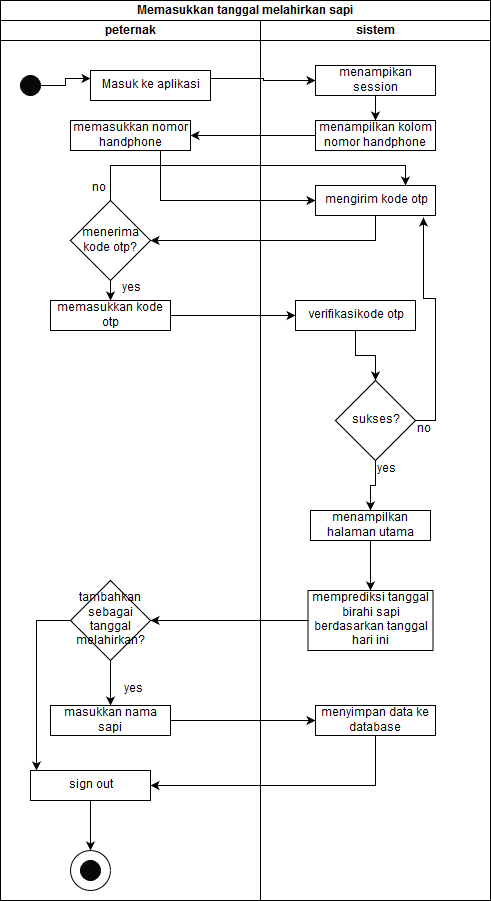

The diagram above was exported from draw.io. Its source (the exported page's mxGraphModel, read from the mxfile embedded in the PNG):
<mxGraphModel dx="840" dy="481" grid="1" gridSize="10" guides="1" tooltips="1" connect="1" arrows="1" fold="1" page="1" pageScale="1" pageWidth="850" pageHeight="1100" math="0" shadow="0">
  <root>
    <mxCell id="0" />
    <mxCell id="1" parent="0" />
    <mxCell id="NlBzv-aDVKEoeNqro2ah-1" value="Memasukkan tanggal melahirkan sapi" style="swimlane;html=1;childLayout=stackLayout;resizeParent=1;resizeParentMax=0;startSize=20;" vertex="1" parent="1">
      <mxGeometry x="20" y="20" width="490" height="900" as="geometry" />
    </mxCell>
    <mxCell id="NlBzv-aDVKEoeNqro2ah-2" value="peternak" style="swimlane;html=1;startSize=20;" vertex="1" parent="NlBzv-aDVKEoeNqro2ah-1">
      <mxGeometry y="20" width="260" height="880" as="geometry" />
    </mxCell>
    <mxCell id="NlBzv-aDVKEoeNqro2ah-5" value="" style="ellipse;whiteSpace=wrap;html=1;aspect=fixed;fillColor=#080808;" vertex="1" parent="NlBzv-aDVKEoeNqro2ah-2">
      <mxGeometry x="20" y="55" width="20" height="20" as="geometry" />
    </mxCell>
    <mxCell id="NlBzv-aDVKEoeNqro2ah-6" value="Masuk ke aplikasi" style="rounded=0;whiteSpace=wrap;html=1;" vertex="1" parent="NlBzv-aDVKEoeNqro2ah-2">
      <mxGeometry x="90" y="50" width="120" height="30" as="geometry" />
    </mxCell>
    <mxCell id="NlBzv-aDVKEoeNqro2ah-9" value="memasukkan nomor handphone" style="rounded=0;whiteSpace=wrap;html=1;" vertex="1" parent="NlBzv-aDVKEoeNqro2ah-2">
      <mxGeometry x="70" y="100" width="120" height="30" as="geometry" />
    </mxCell>
    <mxCell id="NlBzv-aDVKEoeNqro2ah-12" value="memasukkan kode otp" style="rounded=0;whiteSpace=wrap;html=1;" vertex="1" parent="NlBzv-aDVKEoeNqro2ah-2">
      <mxGeometry x="50" y="280" width="120" height="30" as="geometry" />
    </mxCell>
    <mxCell id="ow8kpDJXqD2HKH3BMTg9-25" style="edgeStyle=orthogonalEdgeStyle;rounded=0;orthogonalLoop=1;jettySize=auto;html=1;exitX=0.5;exitY=1;exitDx=0;exitDy=0;entryX=0.5;entryY=0;entryDx=0;entryDy=0;" edge="1" parent="NlBzv-aDVKEoeNqro2ah-2" source="NlBzv-aDVKEoeNqro2ah-17" target="ow8kpDJXqD2HKH3BMTg9-1">
      <mxGeometry relative="1" as="geometry" />
    </mxCell>
    <mxCell id="ow8kpDJXqD2HKH3BMTg9-36" style="edgeStyle=orthogonalEdgeStyle;rounded=0;orthogonalLoop=1;jettySize=auto;html=1;exitX=0;exitY=0.5;exitDx=0;exitDy=0;entryX=0.05;entryY=0;entryDx=0;entryDy=0;entryPerimeter=0;" edge="1" parent="NlBzv-aDVKEoeNqro2ah-2" source="NlBzv-aDVKEoeNqro2ah-17" target="ow8kpDJXqD2HKH3BMTg9-34">
      <mxGeometry relative="1" as="geometry" />
    </mxCell>
    <mxCell id="NlBzv-aDVKEoeNqro2ah-17" value="tambahkan sebagai tanggal melahirkan?" style="rhombus;whiteSpace=wrap;html=1;" vertex="1" parent="NlBzv-aDVKEoeNqro2ah-2">
      <mxGeometry x="70" y="560" width="80" height="80" as="geometry" />
    </mxCell>
    <mxCell id="ow8kpDJXqD2HKH3BMTg9-1" value="masukkan nama sapi" style="rounded=0;whiteSpace=wrap;html=1;" vertex="1" parent="NlBzv-aDVKEoeNqro2ah-2">
      <mxGeometry x="50" y="685" width="120" height="30" as="geometry" />
    </mxCell>
    <mxCell id="ow8kpDJXqD2HKH3BMTg9-5" style="edgeStyle=orthogonalEdgeStyle;rounded=0;orthogonalLoop=1;jettySize=auto;html=1;exitX=1;exitY=0.5;exitDx=0;exitDy=0;entryX=0;entryY=0.25;entryDx=0;entryDy=0;" edge="1" parent="NlBzv-aDVKEoeNqro2ah-2" source="NlBzv-aDVKEoeNqro2ah-5" target="NlBzv-aDVKEoeNqro2ah-6">
      <mxGeometry relative="1" as="geometry">
        <mxPoint x="80" y="60" as="targetPoint" />
      </mxGeometry>
    </mxCell>
    <mxCell id="ow8kpDJXqD2HKH3BMTg9-17" style="edgeStyle=orthogonalEdgeStyle;rounded=0;orthogonalLoop=1;jettySize=auto;html=1;exitX=0.5;exitY=1;exitDx=0;exitDy=0;" edge="1" parent="NlBzv-aDVKEoeNqro2ah-2" source="ow8kpDJXqD2HKH3BMTg9-15" target="NlBzv-aDVKEoeNqro2ah-12">
      <mxGeometry relative="1" as="geometry" />
    </mxCell>
    <mxCell id="ow8kpDJXqD2HKH3BMTg9-15" value="menerima kode otp?" style="rhombus;whiteSpace=wrap;html=1;" vertex="1" parent="NlBzv-aDVKEoeNqro2ah-2">
      <mxGeometry x="70" y="180" width="80" height="80" as="geometry" />
    </mxCell>
    <mxCell id="ow8kpDJXqD2HKH3BMTg9-29" value="yes" style="text;html=1;resizable=0;points=[];autosize=1;align=left;verticalAlign=top;spacingTop=-4;" vertex="1" parent="NlBzv-aDVKEoeNqro2ah-2">
      <mxGeometry x="120" y="259" width="30" height="20" as="geometry" />
    </mxCell>
    <mxCell id="ow8kpDJXqD2HKH3BMTg9-42" style="edgeStyle=orthogonalEdgeStyle;rounded=0;orthogonalLoop=1;jettySize=auto;html=1;exitX=0.5;exitY=1;exitDx=0;exitDy=0;" edge="1" parent="NlBzv-aDVKEoeNqro2ah-2" source="ow8kpDJXqD2HKH3BMTg9-34" target="ow8kpDJXqD2HKH3BMTg9-38">
      <mxGeometry relative="1" as="geometry" />
    </mxCell>
    <mxCell id="ow8kpDJXqD2HKH3BMTg9-34" value="sign out" style="rounded=0;whiteSpace=wrap;html=1;" vertex="1" parent="NlBzv-aDVKEoeNqro2ah-2">
      <mxGeometry x="30" y="750" width="120" height="30" as="geometry" />
    </mxCell>
    <mxCell id="ow8kpDJXqD2HKH3BMTg9-38" value="" style="ellipse;whiteSpace=wrap;html=1;aspect=fixed;" vertex="1" parent="NlBzv-aDVKEoeNqro2ah-2">
      <mxGeometry x="70" y="830" width="40" height="40" as="geometry" />
    </mxCell>
    <mxCell id="ow8kpDJXqD2HKH3BMTg9-41" value="" style="ellipse;whiteSpace=wrap;html=1;aspect=fixed;fillColor=#080808;" vertex="1" parent="NlBzv-aDVKEoeNqro2ah-2">
      <mxGeometry x="80" y="840" width="20" height="20" as="geometry" />
    </mxCell>
    <mxCell id="NlBzv-aDVKEoeNqro2ah-3" value="sistem" style="swimlane;html=1;startSize=20;" vertex="1" parent="NlBzv-aDVKEoeNqro2ah-1">
      <mxGeometry x="260" y="20" width="230" height="880" as="geometry" />
    </mxCell>
    <mxCell id="ow8kpDJXqD2HKH3BMTg9-9" style="edgeStyle=orthogonalEdgeStyle;rounded=0;orthogonalLoop=1;jettySize=auto;html=1;exitX=0.5;exitY=1;exitDx=0;exitDy=0;entryX=0.5;entryY=0;entryDx=0;entryDy=0;" edge="1" parent="NlBzv-aDVKEoeNqro2ah-3" source="NlBzv-aDVKEoeNqro2ah-7" target="NlBzv-aDVKEoeNqro2ah-8">
      <mxGeometry relative="1" as="geometry" />
    </mxCell>
    <mxCell id="NlBzv-aDVKEoeNqro2ah-7" value="menampikan session" style="rounded=0;whiteSpace=wrap;html=1;" vertex="1" parent="NlBzv-aDVKEoeNqro2ah-3">
      <mxGeometry x="55" y="45" width="120" height="30" as="geometry" />
    </mxCell>
    <mxCell id="NlBzv-aDVKEoeNqro2ah-8" value="menampilkan kolom nomor handphone" style="rounded=0;whiteSpace=wrap;html=1;" vertex="1" parent="NlBzv-aDVKEoeNqro2ah-3">
      <mxGeometry x="55" y="100" width="120" height="30" as="geometry" />
    </mxCell>
    <mxCell id="NlBzv-aDVKEoeNqro2ah-10" value="mengirim kode otp" style="rounded=0;whiteSpace=wrap;html=1;" vertex="1" parent="NlBzv-aDVKEoeNqro2ah-3">
      <mxGeometry x="55" y="165" width="120" height="30" as="geometry" />
    </mxCell>
    <mxCell id="ow8kpDJXqD2HKH3BMTg9-20" style="edgeStyle=orthogonalEdgeStyle;rounded=0;orthogonalLoop=1;jettySize=auto;html=1;exitX=0.5;exitY=1;exitDx=0;exitDy=0;entryX=0.5;entryY=0;entryDx=0;entryDy=0;" edge="1" parent="NlBzv-aDVKEoeNqro2ah-3" source="NlBzv-aDVKEoeNqro2ah-13" target="NlBzv-aDVKEoeNqro2ah-14">
      <mxGeometry relative="1" as="geometry" />
    </mxCell>
    <mxCell id="NlBzv-aDVKEoeNqro2ah-13" value="verifikasikode otp" style="rounded=0;whiteSpace=wrap;html=1;" vertex="1" parent="NlBzv-aDVKEoeNqro2ah-3">
      <mxGeometry x="35" y="280" width="120" height="30" as="geometry" />
    </mxCell>
    <mxCell id="ow8kpDJXqD2HKH3BMTg9-22" style="edgeStyle=orthogonalEdgeStyle;rounded=0;orthogonalLoop=1;jettySize=auto;html=1;exitX=1;exitY=0.5;exitDx=0;exitDy=0;entryX=0.9;entryY=1.067;entryDx=0;entryDy=0;entryPerimeter=0;" edge="1" parent="NlBzv-aDVKEoeNqro2ah-3" source="NlBzv-aDVKEoeNqro2ah-14" target="NlBzv-aDVKEoeNqro2ah-10">
      <mxGeometry relative="1" as="geometry" />
    </mxCell>
    <mxCell id="ow8kpDJXqD2HKH3BMTg9-27" style="edgeStyle=orthogonalEdgeStyle;rounded=0;orthogonalLoop=1;jettySize=auto;html=1;exitX=0.5;exitY=1;exitDx=0;exitDy=0;entryX=0.5;entryY=0;entryDx=0;entryDy=0;" edge="1" parent="NlBzv-aDVKEoeNqro2ah-3" source="NlBzv-aDVKEoeNqro2ah-14" target="NlBzv-aDVKEoeNqro2ah-15">
      <mxGeometry relative="1" as="geometry" />
    </mxCell>
    <mxCell id="NlBzv-aDVKEoeNqro2ah-14" value="sukses?" style="rhombus;whiteSpace=wrap;html=1;" vertex="1" parent="NlBzv-aDVKEoeNqro2ah-3">
      <mxGeometry x="75" y="360" width="80" height="80" as="geometry" />
    </mxCell>
    <mxCell id="ow8kpDJXqD2HKH3BMTg9-23" style="edgeStyle=orthogonalEdgeStyle;rounded=0;orthogonalLoop=1;jettySize=auto;html=1;exitX=0.5;exitY=1;exitDx=0;exitDy=0;entryX=0.5;entryY=0;entryDx=0;entryDy=0;" edge="1" parent="NlBzv-aDVKEoeNqro2ah-3" source="NlBzv-aDVKEoeNqro2ah-15" target="NlBzv-aDVKEoeNqro2ah-16">
      <mxGeometry relative="1" as="geometry" />
    </mxCell>
    <mxCell id="NlBzv-aDVKEoeNqro2ah-15" value="menampilkan halaman utama" style="rounded=0;whiteSpace=wrap;html=1;" vertex="1" parent="NlBzv-aDVKEoeNqro2ah-3">
      <mxGeometry x="50" y="490" width="120" height="30" as="geometry" />
    </mxCell>
    <mxCell id="NlBzv-aDVKEoeNqro2ah-16" value="memprediksi tanggal birahi sapi berdasarkan tanggal hari ini" style="rounded=0;whiteSpace=wrap;html=1;" vertex="1" parent="NlBzv-aDVKEoeNqro2ah-3">
      <mxGeometry x="47.5" y="570" width="125" height="60" as="geometry" />
    </mxCell>
    <mxCell id="ow8kpDJXqD2HKH3BMTg9-2" value="menyimpan data ke database" style="rounded=0;whiteSpace=wrap;html=1;" vertex="1" parent="NlBzv-aDVKEoeNqro2ah-3">
      <mxGeometry x="55" y="685" width="120" height="30" as="geometry" />
    </mxCell>
    <mxCell id="ow8kpDJXqD2HKH3BMTg9-32" value="no" style="text;html=1;resizable=0;points=[];autosize=1;align=left;verticalAlign=top;spacingTop=-4;" vertex="1" parent="NlBzv-aDVKEoeNqro2ah-3">
      <mxGeometry x="155" y="400" width="30" height="20" as="geometry" />
    </mxCell>
    <mxCell id="ow8kpDJXqD2HKH3BMTg9-31" value="yes" style="text;html=1;resizable=0;points=[];autosize=1;align=left;verticalAlign=top;spacingTop=-4;" vertex="1" parent="NlBzv-aDVKEoeNqro2ah-3">
      <mxGeometry x="115" y="440" width="30" height="20" as="geometry" />
    </mxCell>
    <mxCell id="ow8kpDJXqD2HKH3BMTg9-8" style="edgeStyle=orthogonalEdgeStyle;rounded=0;orthogonalLoop=1;jettySize=auto;html=1;exitX=1;exitY=0.25;exitDx=0;exitDy=0;" edge="1" parent="NlBzv-aDVKEoeNqro2ah-1" source="NlBzv-aDVKEoeNqro2ah-6" target="NlBzv-aDVKEoeNqro2ah-7">
      <mxGeometry relative="1" as="geometry" />
    </mxCell>
    <mxCell id="ow8kpDJXqD2HKH3BMTg9-10" style="edgeStyle=orthogonalEdgeStyle;rounded=0;orthogonalLoop=1;jettySize=auto;html=1;exitX=0;exitY=0.5;exitDx=0;exitDy=0;entryX=1;entryY=0.5;entryDx=0;entryDy=0;" edge="1" parent="NlBzv-aDVKEoeNqro2ah-1" source="NlBzv-aDVKEoeNqro2ah-8" target="NlBzv-aDVKEoeNqro2ah-9">
      <mxGeometry relative="1" as="geometry" />
    </mxCell>
    <mxCell id="ow8kpDJXqD2HKH3BMTg9-13" style="edgeStyle=orthogonalEdgeStyle;rounded=0;orthogonalLoop=1;jettySize=auto;html=1;exitX=0.75;exitY=1;exitDx=0;exitDy=0;entryX=0;entryY=0.5;entryDx=0;entryDy=0;" edge="1" parent="NlBzv-aDVKEoeNqro2ah-1" source="NlBzv-aDVKEoeNqro2ah-9" target="NlBzv-aDVKEoeNqro2ah-10">
      <mxGeometry relative="1" as="geometry" />
    </mxCell>
    <mxCell id="ow8kpDJXqD2HKH3BMTg9-16" style="edgeStyle=orthogonalEdgeStyle;rounded=0;orthogonalLoop=1;jettySize=auto;html=1;exitX=0.5;exitY=1;exitDx=0;exitDy=0;entryX=1;entryY=0.5;entryDx=0;entryDy=0;" edge="1" parent="NlBzv-aDVKEoeNqro2ah-1" source="NlBzv-aDVKEoeNqro2ah-10" target="ow8kpDJXqD2HKH3BMTg9-15">
      <mxGeometry relative="1" as="geometry" />
    </mxCell>
    <mxCell id="ow8kpDJXqD2HKH3BMTg9-18" style="edgeStyle=orthogonalEdgeStyle;rounded=0;orthogonalLoop=1;jettySize=auto;html=1;exitX=0.5;exitY=0;exitDx=0;exitDy=0;entryX=0.75;entryY=0;entryDx=0;entryDy=0;" edge="1" parent="NlBzv-aDVKEoeNqro2ah-1" source="ow8kpDJXqD2HKH3BMTg9-15" target="NlBzv-aDVKEoeNqro2ah-10">
      <mxGeometry relative="1" as="geometry" />
    </mxCell>
    <mxCell id="ow8kpDJXqD2HKH3BMTg9-19" style="edgeStyle=orthogonalEdgeStyle;rounded=0;orthogonalLoop=1;jettySize=auto;html=1;exitX=1;exitY=0.5;exitDx=0;exitDy=0;entryX=0;entryY=0.5;entryDx=0;entryDy=0;" edge="1" parent="NlBzv-aDVKEoeNqro2ah-1" source="NlBzv-aDVKEoeNqro2ah-12" target="NlBzv-aDVKEoeNqro2ah-13">
      <mxGeometry relative="1" as="geometry" />
    </mxCell>
    <mxCell id="ow8kpDJXqD2HKH3BMTg9-24" style="edgeStyle=orthogonalEdgeStyle;rounded=0;orthogonalLoop=1;jettySize=auto;html=1;exitX=0;exitY=0.5;exitDx=0;exitDy=0;entryX=1;entryY=0.5;entryDx=0;entryDy=0;" edge="1" parent="NlBzv-aDVKEoeNqro2ah-1" source="NlBzv-aDVKEoeNqro2ah-16" target="NlBzv-aDVKEoeNqro2ah-17">
      <mxGeometry relative="1" as="geometry" />
    </mxCell>
    <mxCell id="ow8kpDJXqD2HKH3BMTg9-26" style="edgeStyle=orthogonalEdgeStyle;rounded=0;orthogonalLoop=1;jettySize=auto;html=1;exitX=1;exitY=0.5;exitDx=0;exitDy=0;entryX=0;entryY=0.5;entryDx=0;entryDy=0;" edge="1" parent="NlBzv-aDVKEoeNqro2ah-1" source="ow8kpDJXqD2HKH3BMTg9-1" target="ow8kpDJXqD2HKH3BMTg9-2">
      <mxGeometry relative="1" as="geometry" />
    </mxCell>
    <mxCell id="ow8kpDJXqD2HKH3BMTg9-35" style="edgeStyle=orthogonalEdgeStyle;rounded=0;orthogonalLoop=1;jettySize=auto;html=1;exitX=0.5;exitY=1;exitDx=0;exitDy=0;entryX=1;entryY=0.5;entryDx=0;entryDy=0;" edge="1" parent="NlBzv-aDVKEoeNqro2ah-1" source="ow8kpDJXqD2HKH3BMTg9-2" target="ow8kpDJXqD2HKH3BMTg9-34">
      <mxGeometry relative="1" as="geometry" />
    </mxCell>
    <mxCell id="ow8kpDJXqD2HKH3BMTg9-30" value="no" style="text;html=1;resizable=0;points=[];autosize=1;align=left;verticalAlign=top;spacingTop=-4;" vertex="1" parent="1">
      <mxGeometry x="110" y="199" width="30" height="20" as="geometry" />
    </mxCell>
    <mxCell id="ow8kpDJXqD2HKH3BMTg9-33" value="yes" style="text;html=1;resizable=0;points=[];autosize=1;align=left;verticalAlign=top;spacingTop=-4;" vertex="1" parent="1">
      <mxGeometry x="142" y="700" width="30" height="20" as="geometry" />
    </mxCell>
  </root>
</mxGraphModel>